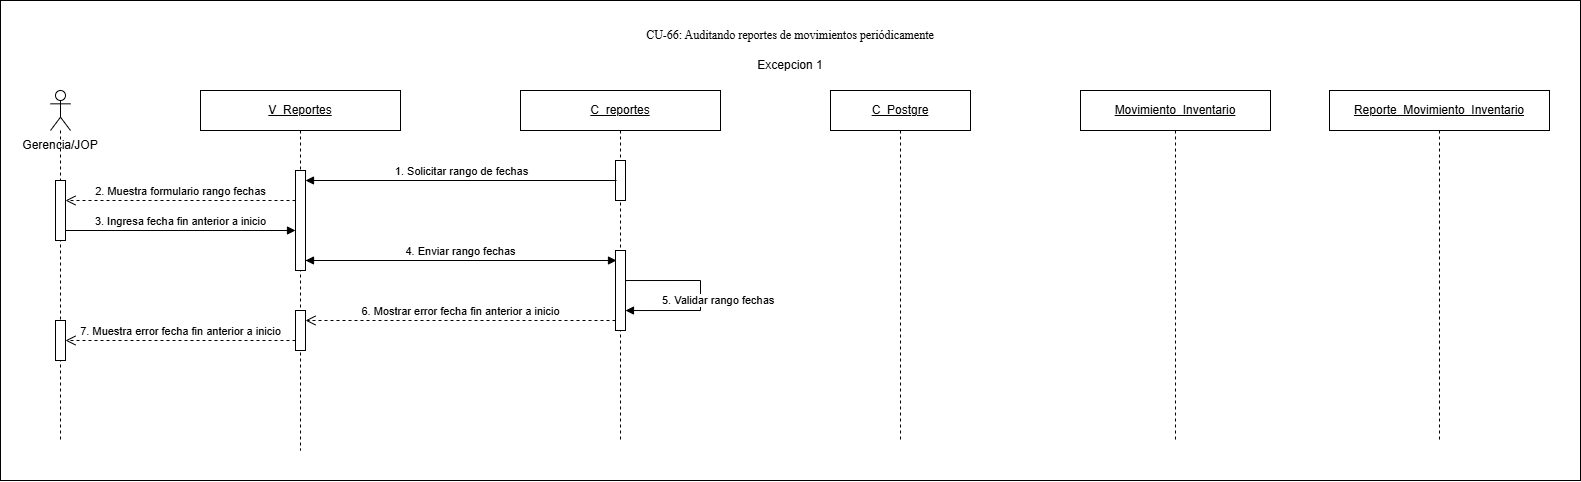

The diagram above was exported from draw.io. Its source (the exported page's mxGraphModel, read from the mxfile embedded in the PNG):
<mxGraphModel dx="1670" dy="989" grid="1" gridSize="10" guides="1" tooltips="1" connect="1" arrows="1" fold="1" page="1" pageScale="1" pageWidth="827" pageHeight="1169" math="0" shadow="0">
  <root>
    <mxCell id="0" />
    <mxCell id="1" parent="0" />
    <mxCell id="nmrC4ZOmiGugV3qKfv-0-2" parent="1" style="rounded=0;whiteSpace=wrap;html=1;" value="" vertex="1">
      <mxGeometry height="480" width="1580" x="260" y="120" as="geometry" />
    </mxCell>
    <mxCell id="hTCYAaGpMyyejcraNhW8-1" parent="1" style="text;html=1;whiteSpace=wrap;strokeColor=none;fillColor=none;align=center;verticalAlign=middle;rounded=0;" value="Excepcion 1" vertex="1">
      <mxGeometry height="30" width="80" x="1010" y="170" as="geometry" />
    </mxCell>
    <mxCell id="hTCYAaGpMyyejcraNhW8-2" parent="1" style="shape=umlLifeline;perimeter=lifelinePerimeter;whiteSpace=wrap;html=1;container=1;dropTarget=0;collapsible=0;recursiveResize=0;outlineConnect=0;portConstraint=eastwest;participant=umlActor;newEdgeStyle={&quot;curved&quot;:0,&quot;rounded&quot;:0};" value="" vertex="1">
      <mxGeometry height="350" width="20" x="310" y="210" as="geometry" />
    </mxCell>
    <mxCell id="cWf27UYAFqBr9TZ23tm9-2" parent="hTCYAaGpMyyejcraNhW8-2" style="html=1;points=[[0,0,0,0,5],[0,1,0,0,-5],[1,0,0,0,5],[1,1,0,0,-5]];perimeter=orthogonalPerimeter;outlineConnect=0;targetShapes=umlLifeline;portConstraint=eastwest;newEdgeStyle={&quot;curved&quot;:0,&quot;rounded&quot;:0};" value="" vertex="1">
      <mxGeometry height="60" width="10" x="5" y="90" as="geometry" />
    </mxCell>
    <mxCell id="cWf27UYAFqBr9TZ23tm9-7" parent="hTCYAaGpMyyejcraNhW8-2" style="html=1;points=[[0,0,0,0,5],[0,1,0,0,-5],[1,0,0,0,5],[1,1,0,0,-5]];perimeter=orthogonalPerimeter;outlineConnect=0;targetShapes=umlLifeline;portConstraint=eastwest;newEdgeStyle={&quot;curved&quot;:0,&quot;rounded&quot;:0};" value="" vertex="1">
      <mxGeometry height="40" width="10" x="5" y="230" as="geometry" />
    </mxCell>
    <mxCell id="hTCYAaGpMyyejcraNhW8-5" parent="1" style="text;html=1;whiteSpace=wrap;strokeColor=none;fillColor=none;align=center;verticalAlign=middle;rounded=0;" value="Gerencia/JOP" vertex="1">
      <mxGeometry height="30" width="80" x="280" y="250" as="geometry" />
    </mxCell>
    <mxCell id="hTCYAaGpMyyejcraNhW8-6" parent="1" style="shape=umlLifeline;perimeter=lifelinePerimeter;whiteSpace=wrap;html=1;container=1;dropTarget=0;collapsible=0;recursiveResize=0;outlineConnect=0;portConstraint=eastwest;newEdgeStyle={&quot;curved&quot;:0,&quot;rounded&quot;:0};" value="&lt;u&gt;V_Reportes&lt;/u&gt;" vertex="1">
      <mxGeometry height="360" width="200" x="460" y="210" as="geometry" />
    </mxCell>
    <mxCell id="cWf27UYAFqBr9TZ23tm9-1" parent="hTCYAaGpMyyejcraNhW8-6" style="html=1;points=[[0,0,0,0,5],[0,1,0,0,-5],[1,0,0,0,5],[1,1,0,0,-5]];perimeter=orthogonalPerimeter;outlineConnect=0;targetShapes=umlLifeline;portConstraint=eastwest;newEdgeStyle={&quot;curved&quot;:0,&quot;rounded&quot;:0};" value="" vertex="1">
      <mxGeometry height="100" width="10" x="95" y="80" as="geometry" />
    </mxCell>
    <mxCell id="hTCYAaGpMyyejcraNhW8-8" parent="1" style="shape=umlLifeline;perimeter=lifelinePerimeter;whiteSpace=wrap;html=1;container=1;dropTarget=0;collapsible=0;recursiveResize=0;outlineConnect=0;portConstraint=eastwest;newEdgeStyle={&quot;curved&quot;:0,&quot;rounded&quot;:0};" value="&lt;u&gt;C_&lt;/u&gt;&lt;u&gt;reportes&lt;/u&gt;" vertex="1">
      <mxGeometry height="350" width="200" x="780" y="210" as="geometry" />
    </mxCell>
    <mxCell id="cWf27UYAFqBr9TZ23tm9-5" parent="hTCYAaGpMyyejcraNhW8-8" style="html=1;points=[[0,0,0,0,5],[0,1,0,0,-5],[1,0,0,0,5],[1,1,0,0,-5]];perimeter=orthogonalPerimeter;outlineConnect=0;targetShapes=umlLifeline;portConstraint=eastwest;newEdgeStyle={&quot;curved&quot;:0,&quot;rounded&quot;:0};" value="" vertex="1">
      <mxGeometry height="40" width="10" x="95" y="70" as="geometry" />
    </mxCell>
    <mxCell id="cWf27UYAFqBr9TZ23tm9-6" parent="hTCYAaGpMyyejcraNhW8-8" style="html=1;points=[[0,0,0,0,5],[0,1,0,0,-5],[1,0,0,0,5],[1,1,0,0,-5]];perimeter=orthogonalPerimeter;outlineConnect=0;targetShapes=umlLifeline;portConstraint=eastwest;newEdgeStyle={&quot;curved&quot;:0,&quot;rounded&quot;:0};" value="" vertex="1">
      <mxGeometry height="80" width="10" x="95" y="160" as="geometry" />
    </mxCell>
    <mxCell id="hTCYAaGpMyyejcraNhW8-10" edge="1" parent="1" style="html=1;verticalAlign=bottom;endArrow=block;curved=0;rounded=0;" target="cWf27UYAFqBr9TZ23tm9-1" value="1. Solicitar rango de fechas">
      <mxGeometry relative="1" width="80" as="geometry">
        <mxPoint x="876" y="300" as="sourcePoint" />
        <mxPoint x="570" y="300" as="targetPoint" />
      </mxGeometry>
    </mxCell>
    <mxCell id="hTCYAaGpMyyejcraNhW8-11" edge="1" parent="1" style="html=1;verticalAlign=bottom;endArrow=open;dashed=1;endSize=8;curved=0;rounded=0;" value="2. Muestra formulario rango fechas">
      <mxGeometry relative="1" as="geometry">
        <mxPoint x="555" y="320" as="sourcePoint" />
        <mxPoint x="325" y="320" as="targetPoint" />
      </mxGeometry>
    </mxCell>
    <mxCell id="hTCYAaGpMyyejcraNhW8-12" edge="1" parent="1" source="cWf27UYAFqBr9TZ23tm9-2" style="html=1;verticalAlign=bottom;endArrow=block;curved=0;rounded=0;" value="3. Ingresa fecha fin anterior a inicio">
      <mxGeometry relative="1" width="80" as="geometry">
        <mxPoint x="330" y="350" as="sourcePoint" />
        <mxPoint x="555" y="350" as="targetPoint" />
      </mxGeometry>
    </mxCell>
    <mxCell id="hTCYAaGpMyyejcraNhW8-13" edge="1" parent="1" style="html=1;verticalAlign=bottom;endArrow=block;curved=0;rounded=0;" value="4. Enviar rango fechas">
      <mxGeometry relative="1" width="80" as="geometry">
        <mxPoint x="565" y="380" as="sourcePoint" />
        <mxPoint x="876" y="380" as="targetPoint" />
      </mxGeometry>
    </mxCell>
    <mxCell id="hTCYAaGpMyyejcraNhW8-14" edge="1" parent="1" style="html=1;align=left;spacingLeft=2;endArrow=block;rounded=0;edgeStyle=orthogonalEdgeStyle;curved=0;" value="5. Validar rango fechas">
      <mxGeometry relative="1" x="0.6364" y="-10" as="geometry">
        <mxPoint as="offset" />
        <Array as="points">
          <mxPoint x="960" y="400" />
          <mxPoint x="960" y="430" />
        </Array>
        <mxPoint x="884.97" y="400.03" as="sourcePoint" />
        <mxPoint x="884.97" y="430.03" as="targetPoint" />
      </mxGeometry>
    </mxCell>
    <mxCell id="hTCYAaGpMyyejcraNhW8-15" edge="1" parent="1" style="html=1;verticalAlign=bottom;endArrow=open;dashed=1;endSize=8;curved=0;rounded=0;" value="6. Mostrar error fecha fin anterior a inicio">
      <mxGeometry relative="1" as="geometry">
        <mxPoint x="875" y="440" as="sourcePoint" />
        <mxPoint x="565" y="440" as="targetPoint" />
      </mxGeometry>
    </mxCell>
    <mxCell id="hTCYAaGpMyyejcraNhW8-16" edge="1" parent="1" style="html=1;verticalAlign=bottom;endArrow=open;dashed=1;endSize=8;curved=0;rounded=0;" value="7. Muestra error fecha fin anterior a inicio">
      <mxGeometry relative="1" as="geometry">
        <mxPoint x="555" y="460" as="sourcePoint" />
        <mxPoint x="325" y="460" as="targetPoint" />
      </mxGeometry>
    </mxCell>
    <mxCell id="WnerucUodInzRqnOzOHb-1" parent="1" style="shape=umlLifeline;perimeter=lifelinePerimeter;whiteSpace=wrap;html=1;container=1;dropTarget=0;collapsible=0;recursiveResize=0;outlineConnect=0;portConstraint=eastwest;newEdgeStyle={&quot;curved&quot;:0,&quot;rounded&quot;:0};" value="&lt;u&gt;Movimiento_Inventario&lt;/u&gt;" vertex="1">
      <mxGeometry height="350" width="190" x="1340" y="210" as="geometry" />
    </mxCell>
    <mxCell id="WnerucUodInzRqnOzOHb-3" parent="1" style="shape=umlLifeline;perimeter=lifelinePerimeter;whiteSpace=wrap;html=1;container=1;dropTarget=0;collapsible=0;recursiveResize=0;outlineConnect=0;portConstraint=eastwest;newEdgeStyle={&quot;curved&quot;:0,&quot;rounded&quot;:0};" value="&lt;u&gt;Reporte_Movimiento_Inventario&lt;/u&gt;" vertex="1">
      <mxGeometry height="350" width="220" x="1589" y="210" as="geometry" />
    </mxCell>
    <mxCell id="nmrC4ZOmiGugV3qKfv-0-1" parent="1" style="text;html=1;whiteSpace=wrap;strokeColor=none;fillColor=none;align=center;verticalAlign=middle;rounded=0;" value="&lt;span style=&quot;font-family: &amp;quot;Times New Roman&amp;quot;, serif; white-space: pre-wrap; background-color: rgb(255, 255, 255);&quot;&gt;CU-66: Auditando reportes de movimientos periódicamente&lt;/span&gt;" vertex="1">
      <mxGeometry height="30" width="300" x="900" y="140" as="geometry" />
    </mxCell>
    <mxCell id="cOBtIm14e7-rVZLPVuXv-1" parent="1" style="shape=umlLifeline;perimeter=lifelinePerimeter;whiteSpace=wrap;html=1;container=1;dropTarget=0;collapsible=0;recursiveResize=0;outlineConnect=0;portConstraint=eastwest;newEdgeStyle={&quot;curved&quot;:0,&quot;rounded&quot;:0};" value="&lt;u&gt;C_&lt;/u&gt;&lt;u&gt;Postgre&lt;/u&gt;" vertex="1">
      <mxGeometry height="350" width="140" x="1090" y="210" as="geometry" />
    </mxCell>
    <mxCell id="cWf27UYAFqBr9TZ23tm9-4" edge="1" parent="1" style="html=1;verticalAlign=bottom;endArrow=block;curved=0;rounded=0;" value="">
      <mxGeometry relative="1" width="80" as="geometry">
        <mxPoint x="570" y="380" as="sourcePoint" />
        <mxPoint x="565" y="380" as="targetPoint" />
      </mxGeometry>
    </mxCell>
    <mxCell id="U0MzRabaEw2C0tEO6i4g-1" parent="1" style="html=1;points=[[0,0,0,0,5],[0,1,0,0,-5],[1,0,0,0,5],[1,1,0,0,-5]];perimeter=orthogonalPerimeter;outlineConnect=0;targetShapes=umlLifeline;portConstraint=eastwest;newEdgeStyle={&quot;curved&quot;:0,&quot;rounded&quot;:0};" value="" vertex="1">
      <mxGeometry height="40" width="10" x="555" y="430" as="geometry" />
    </mxCell>
  </root>
</mxGraphModel>